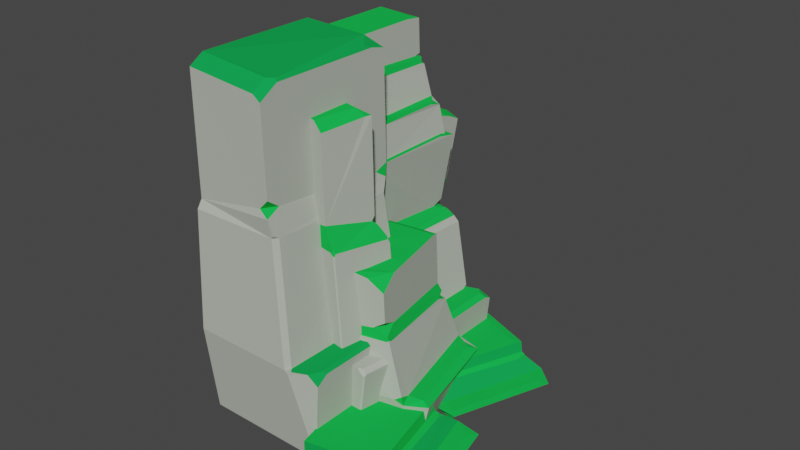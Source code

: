 # Source: cliff_ver2_1.blend  (saved by Blender 3.2.14; exported with 4.5.12 LTS)
import bpy
from mathutils import Matrix  # noqa: F401  (used for matrix-valued properties, if any)

bpy.ops.wm.read_factory_settings(use_empty=True)
scene = bpy.context.scene
scene.name = 'Scene'

# ---- collections
col_collection = bpy.data.collections.new('Collection'); scene.collection.children.link(col_collection)

# ---- materials (node trees are filled in below, after node groups)
mat_stein = bpy.data.materials.new('Stein')
mat_stein.alpha_threshold = 0.0
mat_stein.use_transparent_shadow = False
mat_stein.diffuse_color = (0.4583, 0.4919, 0.4261, 1.0)
mat_stein.line_color = (0.0, 0.0, 0.0, 1.0)
mat_material = bpy.data.materials.new('Material')
mat_material.use_transparent_shadow = False
mat_material.diffuse_color = (0.007838, 0.3672, 0.07282, 1.0)
mat_gras_001 = bpy.data.materials.new('Gras.001')
mat_gras_001.use_transparent_shadow = False
mat_gras_001.diffuse_color = (0.01065, 0.5071, 0.07149, 1.0)
mat_gras = bpy.data.materials.new('Gras')
mat_gras.use_transparent_shadow = False
mat_gras.diffuse_color = (0.0, 0.214, 0.03409, 1.0)

# ---- material node trees

# ---- world
world_world = bpy.data.worlds.new('World'); scene.world = world_world
world_world.use_nodes = True; world_world.node_tree.nodes.clear()
_N = world_world.node_tree.nodes; _L = world_world.node_tree.links
n0 = _N.new('ShaderNodeOutputWorld'); n0.name = 'World Output'; n0.location = (300, 300)
n1 = _N.new('ShaderNodeBackground'); n1.name = 'Background'; n1.location = (10, 300)
n1.inputs[0].default_value = (0.05088, 0.05088, 0.05088, 1.0)
_L.new(n1.outputs[0], n0.inputs[0])
n0.is_active_output = True
world_world.color = (0.05088, 0.05088, 0.05088)
world_world.use_sun_shadow = False
world_world.sun_shadow_jitter_overblur = 0.0

# ---- meshes
me_cube_005 = bpy.data.meshes.new('Cube.005')
me_cube_005.from_pydata([(1.328, 1.215, 0.9366), (1.42, 1.0, -1.007), (1.42, -1.0, -1.007), (-1.057, 1.085, 1.029), (-1.0, 1.0, -1.0), (-1.0, -1.151, 1.0), (-1.0, -1.0, -1.0), (-1.0, -1.07, 3.615), (-0.979, 1.026, 3.241), (-1.0, -1.0, 3.792), (0.8602, 1.003, 3.813), (-1.0, 1.0, 3.792), (-1.0, -1.0, 6.629), (0.8115, 1.0, 6.33), (-1.0, 0.8597, 6.629), (-1.0, 1.0, 6.488), (1.958, -1.0, 0.795), (1.949, 1.048, 0.7895), (1.58, 1.059, 0.9389), (0.01463, -1.0, 6.54), (0.8115, 1.0, 6.33), (0.5927, 0.8597, 6.49), (0.8105, -0.5992, 6.38), (0.8105, 0.8728, 6.38), (1.958, -1.0, 0.795), (1.772, -0.9413, 0.998), (1.74, 0.9243, 0.9637), (1.949, 1.048, 0.7895), (0.5444, -0.9974, 4.067), (0.9162, -1.007, 3.815), (0.8542, -0.687, 4.074), (0.8472, -0.9973, 4.435), (1.016, 0.8172, 3.273), (1.049, 1.043, 3.032), (0.8095, 1.026, 3.241), (0.9639, 1.018, 3.444), (1.397, -1.135, 0.7871), (1.388, -0.9323, 0.9941), (1.359, -1.14, 1.21), (1.181, -1.151, 1.0), (0.982, -1.02, 3.48), (0.9713, -0.9398, 3.544), (0.9539, -1.013, 3.631), (0.8924, -1.018, 3.558), (0.8206, -0.9992, 5.842), (0.8105, -0.5994, 6.38), (0.4184, -0.9999, 6.399), (1.784, -1.0, -0.6815), (1.425, -1.0, -1.007), (1.695, -0.6821, -1.002), (1.42, 1.0, -1.007), (1.516, 1.009, -0.6815), (1.475, 0.6651, -1.006), (-0.1331, 4.146, -1.086), (-0.8528, 1.796, 12.42), (-0.7753, 1.957, -1.086), (-2.845, 4.419, 12.42), (-2.796, 4.584, -1.039), (-3.487, 2.23, 12.42), (-3.439, 2.395, -1.039), (0.3161, 4.072, -1.039), (-0.326, 1.883, -1.039), (-3.461, 2.318, 30.02), (-2.795, 4.553, 28.75), (-1.621, 2.095, 33.64), (-3.439, 2.395, 31.21), (-2.871, 4.417, 31.11), (-3.439, 2.395, 50.3), (-0.8029, 4.257, 48.3), (-2.841, 4.431, 50.3), (-2.796, 4.584, 49.36), (-0.1835, 1.86, 11.04), (-0.4027, 1.836, 12.42), (0.4534, 4.05, 10.59), (0.1623, 4.014, 12.42), (-1.679, 2.106, 49.37), (-1.444, 2.067, 47.83), (-1.38, 2.299, 49.24), (-0.9207, 3.866, 49.24), (-0.803, 4.257, 48.3), (-1.089, 4.143, 49.37), (-0.1578, 1.929, 11.47), (-0.3157, 1.907, 12.42), (0.2661, 3.891, 12.42), (0.4216, 3.904, 11.47), (-1.28, 1.904, 28.53), (-1.508, 1.949, 29.75), (-0.5628, 4.176, 27.56), (-0.7914, 4.224, 28.75), (-0.9014, 4.14, 30.59), (-1.244, 4.149, 31.42), (-1.029, 4.126, 32.67), (-1.101, 3.922, 31.67), (-0.1675, 3.986, 11.88), (-0.2583, 3.994, 12.42), (-0.1829, 3.986, 12.96), (-0.1967, 3.89, 12.42), (-0.07578, 3.989, 12.42), (-1.357, 1.942, 30.04), (-1.449, 1.993, 31.46), (-1.467, 1.953, 30.12), (-0.842, 4.15, 30.23), (-0.6829, 4.169, 28.94), (-0.7806, 4.21, 28.96), (-0.3467, 1.342, 16.8), (-0.4345, 1.104, -1.172), (-0.8734, 0.2744, -1.172), (-3.003, 1.793, 16.8), (-2.97, 1.856, -1.11), (-3.442, 0.9634, 16.8), (-3.409, 1.026, -1.11), (-0.006846, 0.9775, -1.11), (-3.424, 0.997, 40.21), (-3.003, 1.793, 38.37), (-1.467, 0.4518, 44.74), (-3.409, 1.026, 41.79), (-2.97, 1.856, 41.79), (-3.409, 1.026, 67.19), (-0.9912, 1.398, 64.51), (-3.0, 1.798, 67.19), (-2.97, 1.856, 65.92), (-0.5143, 0.143, 16.8), (0.1238, 0.9387, 14.36), (-0.147, 0.9838, 16.8), (-1.734, 0.5296, 65.94), (-1.51, 0.4632, 63.89), (-1.072, 1.293, 64.51), (-1.332, 1.303, 65.94), (-0.2802, 0.1472, 15.86), (-0.3882, 0.1645, 16.8), (-0.007305, 0.8846, 16.8), (0.09951, 0.865, 15.86), (-1.51, 0.4632, 63.89), (-1.734, 0.5296, 65.94), (-1.332, 1.303, 65.94), (-1.072, 1.293, 64.51), (-0.9697, 1.331, 42.14), (-0.8582, 1.393, 41.15), (-1.08, 1.417, 41.97), (-0.9421, 1.385, 43.16), (-1.269, 0.3436, 39.9), (-1.148, 0.353, 39.83), (-1.214, 0.3342, 40.62), (-0.6525, 1.416, 39.05), (-0.6141, 1.383, 38.5), (-0.5839, 1.419, 37.6), (-0.6949, 1.438, 38.44), (-0.9264, 0.2346, 16.8), (-0.9714, 0.2309, 16.8), (-0.9331, 0.2208, 16.48), (-0.8963, 0.213, 16.8), (-1.2, 0.3223, 39.35), (-1.155, 0.3257, 39.32), (-0.5602, 0.2065, -1.128), (-0.6303, 0.2023, -1.137), (-0.3591, 0.1159, 15.4), (-0.2947, 0.1278, 15.42), (-1.416, 4.247, 56.49), (-1.425, 4.18, 49.67), (-1.998, 2.278, 56.25), (-1.944, 2.41, 49.67), (-2.799, 4.474, 56.49), (-2.8, 4.406, 49.69), (-3.359, 2.502, 56.25), (-3.32, 2.636, 49.69), (-0.9251, 4.101, 48.11), (-1.444, 2.331, 48.11), (-3.338, 2.574, 64.83), (-2.8, 4.463, 64.16), (-2.265, 2.465, 66.49), (-3.32, 2.636, 65.41), (-2.8, 4.406, 65.41), (-3.32, 2.636, 74.71), (-2.837, 4.282, 74.71), (-1.638, 2.359, 55.58), (-1.576, 2.54, 56.25), (-1.756, 2.331, 56.25), (-1.122, 4.13, 55.36), (-1.279, 4.088, 56.25), (-1.181, 3.887, 56.25), (-2.411, 2.486, 74.25), (-2.289, 2.467, 73.5), (-2.237, 2.653, 74.19), (-1.865, 3.921, 74.19), (-1.771, 4.237, 73.73), (-1.932, 4.133, 74.25), (-1.64, 4.274, 63.43), (-1.792, 4.298, 64.16), (-1.706, 4.254, 64.86), (-1.716, 4.249, 65.04), (-1.821, 4.248, 65.47), (-1.744, 4.235, 65.93), (-1.778, 4.114, 65.55), (-2.22, 2.345, 64.25), (-2.24, 2.376, 65.11), (-2.307, 2.364, 64.69), (-1.712, 4.184, 64.6), (-1.673, 4.194, 63.74), (-1.763, 4.236, 71.53), (-1.771, 4.237, 73.73), (-2.837, 4.282, 74.71), (-2.8, 4.406, 72.05), (2.17, 3.605, -0.933), (2.089, 3.386, -2.877), (0.623, 1.715, -2.877), (0.08106, 4.475, -0.8409), (0.0663, 4.381, -2.87), (-1.511, 2.583, -0.8696), (-1.4, 2.709, -2.87), (-1.451, 2.651, 1.746), (0.103, 4.394, 1.371), (-1.4, 2.709, 1.922), (1.624, 3.62, 1.943), (0.0663, 4.381, 1.922), (-1.4, 2.709, 4.759), (1.581, 3.637, 4.46), (-0.03656, 4.264, 4.759), (0.0663, 4.381, 4.618), (1.072, 1.494, -1.075), (2.567, 3.21, -1.08), (2.266, 3.37, -0.9307), (-0.5519, 2.292, 4.671), (1.581, 3.637, 4.461), (1.295, 3.609, 4.62), (0.4071, 2.3, 4.511), (1.486, 3.531, 4.511), (1.072, 1.494, -1.075), (0.9601, 1.619, -0.8716), (2.301, 3.192, -0.9059), (2.567, 3.21, -1.08), (-0.1072, 2.077, 2.197), (0.1963, 1.916, 1.945), (0.3793, 2.209, 2.204), (0.146, 1.952, 2.566), (1.617, 3.4, 1.403), (1.811, 3.575, 1.162), (1.598, 3.659, 1.371), (1.721, 3.589, 1.574), (0.5042, 1.611, -1.082), (0.6455, 1.785, -0.8755), (0.4691, 1.623, -0.6594), (0.3118, 1.687, -0.8696), (0.242, 1.878, 1.61), (0.2918, 1.95, 1.674), (0.2233, 1.895, 1.761), (0.1685, 1.917, 1.688), (0.1224, 1.962, 3.973), (0.407, 2.3, 4.511), (-0.2144, 2.127, 4.529), (0.9274, 1.565, -2.551), (0.6267, 1.713, -2.876), (1.086, 1.868, -2.872), (2.089, 3.386, -2.877), (2.176, 3.354, -2.551), (1.889, 3.084, -2.876), (-0.7196, 1.984, 19.5), (-0.6716, 2.194, -1.151), (-1.476, -0.5503, -1.151), (-3.396, 2.424, 19.5), (-3.335, 2.632, -1.079), (-4.2, -0.3196, 19.5), (-4.14, -0.1123, -1.079), (-0.2223, 2.12, -1.079), (-1.027, -0.6241, -1.079), (-4.168, -0.2083, 46.41), (-1.195, 2.062, 44.3), (-3.396, 2.424, 44.3), (-4.14, -0.1123, 48.23), (-3.335, 2.632, 48.23), (-1.341, 2.304, 74.35), (-3.391, 2.439, 77.42), (-3.335, 2.632, 75.97), (-0.8889, -0.6469, 16.84), (-1.108, -0.6855, 19.5), (-0.08509, 2.097, 16.7), (-0.3822, 2.04, 19.5), (-2.143, -0.4401, 72.53), (-1.341, 2.304, 74.35), (-1.723, 2.166, 76.94), (-2.338, -0.4046, 51.23), (-2.076, -0.4993, 49.9), (-2.029, -0.2069, 51.35), (-2.103, -0.4431, 53.42), (-1.29, 2.3, 49.97), (-1.369, 2.02, 48.77), (-1.257, 2.222, 47.09), (-1.449, 2.326, 48.43), (-0.8133, -0.4429, 18.79), (-0.8983, -0.4792, 19.5), (-0.2285, 1.804, 19.5), (-0.1508, 1.816, 18.79), (-1.535, -0.6522, 19.5), (-1.648, -0.7394, 19.5), (-1.563, -0.7454, 18.75), (-1.481, -0.7402, 19.5), (-2.035, -0.465, 45.87), (-1.922, -0.3747, 45.79), (-1.974, -0.4794, 46.58), (-4.14, -0.1123, 75.33), (-4.058, 0.1655, 77.42), (-2.266, -0.1291, 75.96), (-2.335, -0.4087, 73.86), (-2.042, -0.07668, 75.2), (-2.099, -0.03814, 75.85), (-1.532, 1.88, 76.01), (-1.427, 2.018, 75.2), (-1.106, 4.113, 17.53), (-1.143, 4.017, 5.199), (-1.911, 1.399, 15.28), (-2.793, 4.39, 17.53), (-2.822, 4.294, 5.239), (-3.561, 1.772, 27.61), (-3.59, 1.676, 15.32), (-0.859, 3.971, 5.239), (-1.627, 1.353, 15.32), (-3.417, 2.263, 42.27), (-1.302, 4.517, 31.42), (-2.689, 4.745, 31.42), (-3.383, 2.381, 42.94), (-2.615, 4.999, 32.85), (-1.248, 5.166, 47.48), (-2.546, 5.233, 49.91), (-2.499, 5.396, 48.39), (-1.465, 1.595, 25.36), (-1.598, 1.586, 27.11), (-2.021, 2.522, 56.55), (-1.248, 5.166, 47.48), (-1.496, 5.055, 49.64), (-2.234, 2.241, 44.6), (-2.079, 2.146, 44.04), (-2.016, 2.444, 43.8), (-2.076, 2.248, 45.83), (-1.317, 4.816, 33.81), (-1.399, 4.532, 34.17), (-1.315, 4.704, 32.46), (-1.425, 4.811, 32.95), (-1.389, 1.818, 25.69), (-1.444, 1.79, 26.27), (-0.8052, 3.969, 17.87), (-0.757, 3.973, 17.39), (-1.871, 1.595, 27.24), (-1.952, 1.508, 27.61), (-1.901, 1.495, 27.16), (-1.844, 1.515, 27.52), (-2.066, 2.123, 41.64), (-1.985, 2.212, 41.21), (-2.025, 2.123, 42.05), (-3.269, 2.769, 58.12), (-3.183, 3.064, 58.27), (-2.059, 2.857, 57.45), (-2.137, 2.561, 57.29), (-1.912, 2.907, 56.71), (-1.943, 2.949, 56.97), (-1.403, 4.782, 50.01), (-1.326, 4.905, 49.01), (0.3065, 2.866, 8.055), (0.3991, 2.651, -1.161), (0.3991, 0.6511, -1.161), (-2.078, 2.736, 8.492), (-2.021, 2.651, -1.128), (-2.021, 0.5, 8.356), (-2.021, 0.6511, -1.128), (-2.021, 0.5811, 20.76), (-2.0, 2.677, 18.98), (-2.021, 0.6511, 21.59), (-0.1609, 2.655, 21.7), (-2.021, 2.651, 21.59), (-2.021, 0.6511, 35.05), (-0.2096, 2.651, 33.63), (-2.021, 2.511, 35.05), (-2.021, 2.651, 34.38), (0.9369, 0.6511, 7.384), (0.9277, 2.7, 7.358), (0.5589, 2.71, 8.067), (-1.006, 0.6511, 34.63), (-0.2096, 2.651, 33.63), (-0.4285, 2.511, 34.39), (-0.2106, 1.052, 33.87), (-0.2106, 2.524, 33.87), (0.9369, 0.6511, 7.384), (0.7509, 0.7098, 8.347), (0.7185, 2.575, 8.184), (0.9277, 2.7, 7.358), (-0.4767, 0.6537, 22.9), (-0.105, 0.6439, 21.7), (-0.1669, 0.9641, 22.93), (-0.1739, 0.6538, 24.65), (-0.005387, 2.468, 19.13), (0.0277, 2.694, 17.99), (-0.2116, 2.677, 18.98), (-0.05725, 2.669, 19.95), (0.3756, 0.516, 7.347), (0.3667, 0.7188, 8.328), (0.3379, 0.5111, 9.353), (0.1594, 0.5, 8.356), (-0.03916, 0.6311, 20.11), (-0.04984, 0.7113, 20.42), (-0.06726, 0.6377, 20.83), (-0.1288, 0.633, 20.49), (-0.2005, 0.6519, 31.32), (-0.2106, 1.052, 33.87), (-0.6028, 0.6512, 33.96), (0.7633, 0.6511, 0.3829), (0.4035, 0.6511, -1.16), (0.6737, 0.969, -1.138), (0.3991, 2.651, -1.161), (0.4949, 2.66, 0.3827), (0.4538, 2.316, -1.156)], [], [(3, 5, 7, 8), (5, 39, 38, 40, 43, 7), (6, 5, 3, 4), (4, 1, 2, 6), (4, 3, 0, 1), (17, 18, 26, 27), (36, 2, 48, 47, 16), (2, 36, 39, 5, 6), (8, 7, 9, 11), (35, 34, 8, 11, 10), (0, 37, 25, 26, 18), (11, 9, 12, 14, 15), (0, 3, 8, 34, 33), (10, 11, 15, 13), (23, 20, 21), (14, 21, 20, 13, 15), (16, 24, 25), (52, 51, 17, 27, 24, 16, 47, 49), (42, 41, 32, 35, 10, 30, 29), (31, 30, 10, 13, 20, 23, 22, 45, 44), (23, 21, 14, 12, 19, 22), (26, 25, 24, 27), (1, 0, 18, 17, 51, 50), (28, 29, 30, 31), (19, 46, 45, 22), (32, 33, 34, 35), (38, 37, 0, 33, 32, 41, 40), (36, 37, 38, 39), (36, 16, 25, 37), (40, 41, 42, 43), (7, 43, 42, 29, 28, 9), (44, 45, 46), (9, 28, 31, 44, 46, 19, 12), (47, 48, 49), (50, 51, 52), (2, 1, 50, 52, 49, 48), (56, 58, 62, 63), (55, 54, 58, 59), (59, 58, 56, 57), (57, 53, 55, 59), (97, 96, 54, 72, 82, 83, 74), (73, 74, 83, 84), (55, 53, 60, 61), (54, 55, 61, 71, 72), (63, 62, 65, 66), (62, 86, 100, 99, 64, 65), (91, 90, 66, 70, 68), (66, 65, 67, 69, 70), (58, 54, 85, 86, 62), (57, 56, 94, 93, 53), (69, 80, 79, 68, 70), (95, 94, 56, 63, 88, 87), (54, 96, 95, 87, 85), (71, 81, 82, 72), (75, 76, 77), (65, 64, 76, 75, 67), (78, 79, 80), (78, 80, 69, 67, 75, 77), (83, 82, 81, 84), (60, 73, 84, 81, 71, 61), (99, 101, 89, 92, 64), (101, 103, 88, 63, 66, 90, 89), (85, 98, 100, 86), (103, 102, 87, 88), (89, 90, 91, 92), (64, 92, 91, 68, 79, 78, 77, 76), (93, 94, 95, 96, 97), (53, 93, 97, 74, 73, 60), (98, 99, 100), (101, 102, 103), (101, 99, 98, 102), (102, 98, 85, 87), (107, 109, 112, 113), (147, 104, 145, 144, 141, 152), (110, 109, 107, 108), (108, 105, 106, 110), (108, 107, 104, 105), (122, 123, 130, 131), (150, 149, 106, 154, 155, 121), (106, 149, 148, 109, 110), (113, 112, 115, 116), (142, 141, 144, 143, 137, 136, 114), (104, 147, 150, 121, 129, 130, 123), (116, 115, 117, 119, 120), (140, 151, 152, 141, 142), (139, 138, 116, 120, 118), (104, 107, 113, 146, 145), (134, 135, 126, 127), (119, 127, 126, 118, 120), (109, 148, 151, 140, 112), (105, 104, 123, 122, 111), (115, 114, 125, 124, 117), (124, 125, 132, 133), (130, 129, 128, 131), (106, 105, 111, 153, 154), (132, 135, 134, 133), (134, 127, 119, 117, 124, 133), (136, 137, 138, 139), (114, 136, 139, 118, 126, 135, 132, 125), (112, 140, 142, 114, 115), (143, 144, 145, 146), (143, 146, 113, 116, 138, 137), (147, 148, 149, 150), (147, 152, 151, 148), (155, 156, 128, 129, 121), (155, 154, 153, 156), (111, 122, 131, 128, 156, 153), (161, 163, 167, 168), (160, 159, 163, 164), (164, 163, 161, 162), (162, 158, 160, 164), (162, 161, 157, 158), (157, 159, 176, 175, 179, 178), (160, 158, 165, 166), (159, 160, 166, 174, 176), (168, 167, 170, 171), (159, 157, 186, 197, 193), (194, 196, 188, 189, 192, 169), (157, 161, 168, 187, 186), (196, 197, 186, 187, 188), (171, 170, 172, 173, 200, 201), (188, 187, 168, 171, 190, 189), (169, 192, 191, 198, 199, 184, 183, 182, 181), (174, 175, 176), (158, 157, 178, 177, 165), (177, 178, 179), (165, 177, 179, 175, 174, 166), (180, 181, 182), (170, 169, 181, 180, 172), (183, 184, 185), (183, 185, 173, 172, 180, 182), (173, 185, 184, 199, 200), (189, 190, 191, 192), (163, 159, 193, 195, 167), (193, 194, 195), (193, 197, 196, 194), (167, 195, 194, 169, 170), (198, 201, 200, 199), (191, 190, 171, 201, 198), (205, 207, 209, 210), (207, 241, 240, 242, 245, 209), (208, 207, 205, 206), (206, 203, 204, 208), (206, 205, 202, 203), (219, 220, 228, 229), (238, 204, 250, 249, 218), (204, 238, 241, 207, 208), (210, 209, 211, 213), (237, 236, 210, 213, 212), (202, 239, 227, 228, 220), (213, 211, 214, 216, 217), (202, 205, 210, 236, 235), (212, 213, 217, 215), (225, 222, 223), (216, 223, 222, 215, 217), (218, 226, 227), (254, 253, 219, 229, 226, 218, 249, 251), (244, 243, 234, 237, 212, 232, 231), (233, 232, 212, 215, 222, 225, 224, 247, 246), (225, 223, 216, 214, 221, 224), (228, 227, 226, 229), (203, 202, 220, 219, 253, 252), (230, 231, 232, 233), (221, 248, 247, 224), (234, 235, 236, 237), (240, 239, 202, 235, 234, 243, 242), (238, 239, 240, 241), (238, 218, 227, 239), (242, 243, 244, 245), (209, 245, 244, 231, 230, 211), (246, 247, 248), (211, 230, 233, 246, 248, 221, 214), (249, 250, 251), (252, 253, 254), (204, 203, 252, 254, 251, 250), (258, 260, 264, 266), (291, 255, 265, 296), (261, 260, 258, 259), (259, 256, 257, 261), (259, 258, 255, 256), (274, 275, 289, 290), (257, 256, 262, 263), (257, 293, 292, 260, 261), (266, 264, 267, 268), (260, 292, 295, 264), (255, 258, 266, 265), (255, 291, 294, 273, 288, 289, 275), (304, 305, 277, 278), (304, 278, 270, 299, 300, 303), (265, 266, 268, 286, 285), (270, 278, 277, 269, 271), (264, 295, 297, 280, 279, 267), (256, 255, 275, 274, 262), (272, 287, 288, 273), (297, 296, 265, 285, 284, 281, 280), (282, 281, 284, 283, 269, 277, 305, 302, 276), (279, 280, 281, 282), (268, 267, 298, 299, 270, 271), (283, 284, 285, 286), (283, 286, 268, 271, 269), (289, 288, 287, 290), (262, 274, 290, 287, 272, 263), (291, 292, 293, 294), (295, 296, 297), (295, 292, 291, 296), (294, 293, 257, 263, 272, 273), (300, 299, 298, 301), (267, 279, 282, 276, 301, 298), (302, 305, 304, 303), (300, 301, 276, 302, 303), (309, 311, 315, 317), (340, 306, 316, 345), (312, 311, 309, 310), (310, 307, 308, 312), (310, 309, 306, 307), (308, 307, 313, 314), (308, 342, 341, 311, 312), (317, 315, 318, 319), (311, 341, 344, 315), (306, 309, 317, 316), (353, 354, 326, 327), (353, 327, 321, 348, 349, 352), (316, 317, 319, 335, 334), (321, 327, 326, 320, 322), (315, 344, 346, 329, 328, 318), (323, 336, 337, 324), (346, 345, 316, 334, 333, 330, 329), (331, 330, 333, 332, 320, 326, 354, 351, 325), (328, 329, 330, 331), (319, 318, 347, 348, 321, 322), (332, 333, 334, 335), (332, 335, 319, 322, 320), (338, 337, 336, 339), (340, 341, 342, 343), (344, 345, 346), (344, 341, 340, 345), (343, 342, 308, 314, 323, 324), (349, 348, 347, 350), (318, 328, 331, 325, 350, 347), (351, 354, 353, 352), (349, 350, 325, 351, 352), (358, 360, 362, 363), (360, 394, 393, 395, 398, 362), (361, 360, 358, 359), (359, 356, 357, 361), (359, 358, 355, 356), (372, 373, 381, 382), (391, 357, 403, 402, 371), (357, 391, 394, 360, 361), (363, 362, 364, 366), (390, 389, 363, 366, 365), (355, 392, 380, 381, 373), (366, 364, 367, 369, 370), (355, 358, 363, 389, 388), (365, 366, 370, 368), (378, 375, 376), (369, 376, 375, 368, 370), (371, 379, 380), (407, 406, 372, 382, 379, 371, 402, 404), (397, 396, 387, 390, 365, 385, 384), (386, 385, 365, 368, 375, 378, 377, 400, 399), (378, 376, 369, 367, 374, 377), (381, 380, 379, 382), (356, 355, 373, 372, 406, 405), (383, 384, 385, 386), (374, 401, 400, 377), (387, 388, 389, 390), (393, 392, 355, 388, 387, 396, 395), (391, 392, 393, 394), (391, 371, 380, 392), (395, 396, 397, 398), (362, 398, 397, 384, 383, 364), (399, 400, 401), (364, 383, 386, 399, 401, 374, 367), (402, 403, 404), (405, 406, 407), (357, 356, 405, 407, 404, 403)])
me_cube_005.polygons.foreach_set('material_index', [0, 1, 0, 0, 2, 2, 2, 2, 0, 0, 2, 0, 1, 0, 0, 0, 0, 2, 2, 2, 2, 2, 2, 2, 2, 2, 1, 2, 2, 0, 1, 2, 1, 2, 2, 2, 0, 0, 0, 0, 2, 2, 0, 0, 0, 0, 0, 0, 0, 0, 2, 0, 0, 0, 0, 0, 2, 2, 2, 0, 2, 2, 0, 0, 2, 0, 2, 0, 0, 2, 2, 0, 0, 0, 0, 0, 0, 0, 0, 0, 0, 2, 0, 0, 2, 0, 0, 0, 2, 0, 0, 0, 0, 0, 0, 2, 2, 2, 0, 2, 0, 2, 0, 0, 0, 0, 0, 0, 0, 0, 0, 0, 2, 0, 0, 0, 0, 2, 0, 2, 0, 2, 0, 2, 0, 2, 0, 2, 0, 2, 2, 2, 2, 0, 0, 2, 0, 2, 0, 0, 0, 0, 0, 2, 2, 2, 0, 0, 2, 2, 0, 1, 1, 2, 2, 0, 2, 2, 1, 2, 2, 2, 0, 0, 2, 1, 2, 2, 0, 0, 0, 0, 2, 0, 0, 0, 0, 0, 0, 0, 0, 0, 0, 0, 0, 0, 1, 1, 1, 0, 1, 0, 0, 1, 0, 0, 2, 0, 2, 0, 1, 0, 0, 0, 0, 0, 1, 0, 1, 1, 0, 0, 0, 0, 0, 0, 0, 0, 0, 0, 2, 2, 0, 2, 0, 0, 2, 0, 0, 0, 2, 0, 0, 0, 0, 0, 0, 0, 0, 2, 0, 0, 0, 0, 0, 0, 2, 0, 0, 0, 0, 2, 0, 0, 0, 2, 2, 0, 0, 2, 0, 2, 2, 0, 2, 2, 2, 0, 2, 2, 0, 2, 2, 0, 0, 0, 0])
_uv = me_cube_005.uv_layers.new(name='UVMap')
_uv.uv.foreach_set('vector', [0.625, 0.25, 0.625, 0.0, 0.625, 0.0, 0.625, 0.25, 0.625, 1.0, 0.625, 0.7758, 0.625, 0.7526, 0.6253, 0.739, 0.6253, 0.7488, 0.625, 1.0, 0.375, 0.0, 0.625, 0.0, 0.625, 0.25, 0.375, 0.25, 0.125, 0.5, 0.375, 0.5, 0.375, 0.75, 0.125, 0.75, 0.375, 0.25, 0.625, 0.25, 0.625, 0.5, 0.375, 0.5, 0.5959, 0.5049, 0.625, 0.5069, 0.625, 0.5179, 0.5959, 0.5049, 0.5985, 0.7535, 0.375, 0.75, 0.375, 0.75, 0.415, 0.75, 0.5994, 0.75, 0.375, 0.75, 0.5985, 0.7535, 0.625, 0.7758, 0.625, 1.0, 0.375, 1.0, 0.625, 0.25, 0.625, 0.0, 0.625, 0.0, 0.625, 0.25, 0.625, 0.5, 0.625, 0.4736, 0.625, 0.25, 0.625, 0.25, 0.625, 0.5, 0.625, 0.5, 0.625, 0.7304, 0.625, 0.7383, 0.625, 0.5179, 0.625, 0.5069, 0.625, 0.25, 0.625, 0.0, 0.625, 0.0, 0.625, 0.2325, 0.625, 0.25, 0.625, 0.5, 0.625, 0.25, 0.625, 0.25, 0.625, 0.4736, 0.625, 0.5, 0.625, 0.5, 0.625, 0.25, 0.625, 0.25, 0.6373, 0.4881, 0.6375, 0.5054, 0.6373, 0.4881, 0.6364, 0.4591, 0.625, 0.25, 0.6364, 0.4591, 0.6373, 0.4881, 0.6373, 0.4881, 0.625, 0.25, 0.5994, 0.75, 0.5994, 0.75, 0.6189, 0.7413, 0.375, 0.5419, 0.415, 0.5009, 0.5959, 0.5049, 0.5959, 0.5049, 0.5994, 0.75, 0.5994, 0.75, 0.415, 0.75, 0.375, 0.7103, 0.6255, 0.7403, 0.6253, 0.7297, 0.625, 0.5244, 0.625, 0.5, 0.625, 0.5, 0.6262, 0.7124, 0.6258, 0.7444, 0.628, 0.7529, 0.6262, 0.7124, 0.625, 0.5, 0.6373, 0.4881, 0.6373, 0.4881, 0.6375, 0.5054, 0.6375, 0.7072, 0.6375, 0.7072, 0.6349, 0.7596, 0.6375, 0.5054, 0.6663, 0.508, 0.875, 0.5175, 0.875, 0.75, 0.742, 0.757, 0.6375, 0.7072, 0.625, 0.5179, 0.625, 0.7383, 0.5994, 0.75, 0.5959, 0.5049, 0.375, 0.5, 0.625, 0.5, 0.625, 0.5069, 0.5959, 0.5049, 0.415, 0.5009, 0.375, 0.5, 0.6262, 0.7928, 0.6258, 0.7444, 0.6262, 0.7124, 0.628, 0.7529, 0.742, 0.757, 0.6889, 0.7593, 0.6375, 0.7072, 0.6375, 0.7072, 0.625, 0.5244, 0.625, 0.5, 0.625, 0.4736, 0.625, 0.5, 0.625, 0.7526, 0.625, 0.7304, 0.625, 0.5, 0.625, 0.5, 0.625, 0.5244, 0.6253, 0.7297, 0.6253, 0.739, 0.5985, 0.7535, 0.6231, 0.7537, 0.625, 0.7526, 0.625, 0.7758, 0.5985, 0.7535, 0.5994, 0.75, 0.6224, 0.7462, 0.625, 0.7304, 0.6253, 0.739, 0.6253, 0.7297, 0.6255, 0.7403, 0.6253, 0.7488, 0.625, 1.0, 0.6253, 0.7488, 0.6255, 0.7403, 0.6258, 0.7444, 0.6262, 0.7928, 0.625, 1.0, 0.6349, 0.7596, 0.6375, 0.7072, 0.6889, 0.7593, 0.625, 1.0, 0.6262, 0.7928, 0.628, 0.7529, 0.6349, 0.7596, 0.6346, 0.8136, 0.6323, 0.8668, 0.625, 1.0, 0.415, 0.75, 0.375, 0.75, 0.375, 0.7103, 0.375, 0.5, 0.415, 0.5009, 0.375, 0.5419, 0.375, 0.75, 0.375, 0.5, 0.375, 0.5, 0.375, 0.5419, 0.375, 0.7103, 0.375, 0.75, 0.625, 0.25, 0.625, 0.0, 0.625, 0.0, 0.625, 0.25, 0.375, 0.75, 0.625, 0.7539, 0.625, 1.0, 0.375, 1.0, 0.375, 0.0, 0.625, 0.0, 0.625, 0.25, 0.375, 0.25, 0.125, 0.5, 0.375, 0.5, 0.375, 0.75, 0.125, 0.75, 0.625, 0.5, 0.625, 0.5103, 0.625, 0.7539, 0.625, 0.7513, 0.625, 0.7435, 0.625, 0.5157, 0.625, 0.5, 0.591, 0.5, 0.625, 0.5, 0.625, 0.5157, 0.6074, 0.5164, 0.375, 0.75, 0.375, 0.5, 0.375, 0.5, 0.375, 0.75, 0.625, 0.7539, 0.375, 0.75, 0.375, 0.75, 0.5994, 0.75, 0.625, 0.7513, 0.625, 0.25, 0.625, 0.0, 0.625, 0.0, 0.625, 0.25, 0.625, 1.0, 0.6253, 0.7731, 0.6254, 0.765, 0.6258, 0.7508, 0.6264, 0.7514, 0.625, 1.0, 0.6259, 0.4991, 0.625, 0.4728, 0.625, 0.25, 0.625, 0.25, 0.6373, 0.4881, 0.625, 0.25, 0.625, 0.0, 0.625, 0.0, 0.625, 0.2325, 0.625, 0.25, 0.625, 1.0, 0.625, 0.7539, 0.6253, 0.7506, 0.6253, 0.7731, 0.625, 1.0, 0.375, 0.25, 0.625, 0.25, 0.625, 0.4916, 0.6149, 0.5, 0.375, 0.5, 0.625, 0.25, 0.6364, 0.4591, 0.6373, 0.4881, 0.6373, 0.4881, 0.625, 0.25, 0.625, 0.5, 0.625, 0.4916, 0.625, 0.25, 0.625, 0.25, 0.625, 0.4775, 0.625, 0.5, 0.625, 0.7539, 0.625, 0.5103, 0.625, 0.5, 0.625, 0.5, 0.6253, 0.7506, 0.5994, 0.75, 0.6074, 0.742, 0.625, 0.7435, 0.625, 0.7513, 0.6655, 0.7611, 0.6369, 0.7616, 0.638, 0.7336, 0.625, 1.0, 0.6264, 0.7514, 0.6369, 0.7616, 0.6365, 0.7901, 0.625, 1.0, 0.638, 0.5366, 0.6373, 0.4881, 0.6364, 0.4591, 0.638, 0.5366, 0.6663, 0.508, 0.875, 0.5175, 0.875, 0.75, 0.6655, 0.7611, 0.638, 0.7336, 0.625, 0.5157, 0.625, 0.7435, 0.6074, 0.742, 0.6074, 0.5164, 0.375, 0.5, 0.591, 0.5, 0.6074, 0.5164, 0.6074, 0.742, 0.5994, 0.75, 0.375, 0.75, 0.6258, 0.7508, 0.625, 0.5, 0.625, 0.5, 0.6251, 0.5242, 0.6264, 0.7514, 0.625, 0.5, 0.625, 0.4827, 0.625, 0.4775, 0.625, 0.25, 0.625, 0.25, 0.625, 0.4728, 0.625, 0.5, 0.6253, 0.7506, 0.6253, 0.7484, 0.6253, 0.7639, 0.6253, 0.7731, 0.625, 0.4827, 0.625, 0.5009, 0.6249, 0.5026, 0.625, 0.4775, 0.625, 0.5, 0.625, 0.4728, 0.6259, 0.4991, 0.6251, 0.5242, 0.6264, 0.7514, 0.6251, 0.5242, 0.6259, 0.4991, 0.6373, 0.4881, 0.6373, 0.4881, 0.638, 0.5366, 0.638, 0.7336, 0.6369, 0.7616, 0.6149, 0.5, 0.625, 0.4916, 0.625, 0.5, 0.625, 0.5103, 0.625, 0.5, 0.375, 0.5, 0.6149, 0.5, 0.625, 0.5, 0.625, 0.5, 0.591, 0.5, 0.375, 0.5, 0.6255, 0.7506, 0.6256, 0.7492, 0.6256, 0.7506, 0.625, 0.5, 0.6249, 0.5001, 0.625, 0.4827, 0.625, 0.5, 0.6258, 0.7508, 0.6255, 0.7506, 0.625, 0.5, 0.625, 0.5, 0.6255, 0.7506, 0.6253, 0.7506, 0.625, 0.5, 0.625, 0.25, 0.625, 0.0, 0.625, 0.0, 0.625, 0.25, 0.625, 0.7506, 0.625, 0.5, 0.625, 0.5, 0.625, 0.5089, 0.6253, 0.7413, 0.6253, 0.7471, 0.375, 0.0, 0.625, 0.0, 0.625, 0.25, 0.375, 0.25, 0.125, 0.5, 0.375, 0.5, 0.375, 0.75, 0.125, 0.75, 0.375, 0.25, 0.625, 0.25, 0.625, 0.5, 0.375, 0.5, 0.591, 0.5, 0.625, 0.5, 0.625, 0.5206, 0.612, 0.5211, 0.625, 0.7537, 0.6206, 0.7538, 0.375, 0.75, 0.375, 0.75, 0.6055, 0.7503, 0.625, 0.7513, 0.375, 0.75, 0.6206, 0.7538, 0.625, 0.7575, 0.625, 1.0, 0.375, 1.0, 0.625, 0.25, 0.625, 0.0, 0.625, 0.0, 0.625, 0.25, 0.6255, 0.7505, 0.6253, 0.7413, 0.625, 0.5089, 0.625, 0.5, 0.625, 0.5, 0.6251, 0.5144, 0.6264, 0.7514, 0.625, 0.5, 0.625, 0.7506, 0.625, 0.7537, 0.625, 0.7513, 0.625, 0.7385, 0.625, 0.5206, 0.625, 0.5, 0.625, 0.25, 0.625, 0.0, 0.625, 0.0, 0.625, 0.2325, 0.625, 0.25, 0.6253, 0.7614, 0.6253, 0.7545, 0.6253, 0.7471, 0.6253, 0.7413, 0.6255, 0.7505, 0.6256, 0.4994, 0.625, 0.4827, 0.625, 0.25, 0.625, 0.25, 0.6373, 0.4881, 0.625, 0.5, 0.625, 0.25, 0.625, 0.25, 0.625, 0.4895, 0.625, 0.5, 0.6364, 0.4591, 0.6373, 0.4881, 0.6373, 0.4881, 0.6364, 0.4591, 0.625, 0.25, 0.6364, 0.4591, 0.6373, 0.4881, 0.6373, 0.4881, 0.625, 0.25, 0.625, 1.0, 0.625, 0.7575, 0.6253, 0.7545, 0.6253, 0.7614, 0.625, 1.0, 0.375, 0.5, 0.625, 0.5, 0.625, 0.5, 0.591, 0.5, 0.375, 0.5, 0.625, 1.0, 0.6264, 0.7514, 0.6369, 0.7616, 0.6365, 0.7901, 0.625, 1.0, 0.6365, 0.7901, 0.6369, 0.7616, 0.6369, 0.7616, 0.6365, 0.7901, 0.625, 0.5206, 0.625, 0.7385, 0.612, 0.7373, 0.612, 0.5211, 0.375, 0.75, 0.375, 0.5, 0.375, 0.5, 0.375, 0.7435, 0.375, 0.75, 0.6369, 0.7616, 0.6373, 0.4881, 0.6663, 0.508, 0.6655, 0.7611, 0.6663, 0.508, 0.6663, 0.508, 0.875, 0.5175, 0.875, 0.75, 0.6655, 0.7611, 0.6655, 0.7611, 0.6251, 0.5144, 0.625, 0.5, 0.625, 0.4827, 0.6256, 0.4994, 0.6264, 0.7514, 0.6251, 0.5144, 0.6256, 0.4994, 0.6373, 0.4881, 0.6373, 0.4881, 0.6373, 0.4881, 0.6369, 0.7616, 0.6369, 0.7616, 0.625, 1.0, 0.6253, 0.7614, 0.6255, 0.7505, 0.6264, 0.7514, 0.625, 1.0, 0.625, 0.5, 0.625, 0.5089, 0.625, 0.5, 0.625, 0.4895, 0.625, 0.5, 0.625, 0.4895, 0.625, 0.25, 0.625, 0.25, 0.625, 0.4827, 0.625, 0.5, 0.625, 0.7506, 0.625, 0.7539, 0.6206, 0.7538, 0.625, 0.7537, 0.625, 0.7506, 0.6253, 0.7471, 0.6253, 0.7545, 0.625, 0.7575, 0.6055, 0.7503, 0.6059, 0.7435, 0.612, 0.7373, 0.625, 0.7385, 0.625, 0.7513, 0.6055, 0.7503, 0.375, 0.75, 0.375, 0.7435, 0.6059, 0.7435, 0.375, 0.5, 0.591, 0.5, 0.612, 0.5211, 0.612, 0.7373, 0.6059, 0.7435, 0.375, 0.7435, 0.625, 0.25, 0.625, 0.0, 0.625, 0.0, 0.625, 0.25, 0.375, 0.75, 0.625, 0.7539, 0.625, 1.0, 0.375, 1.0, 0.375, 0.0, 0.625, 0.0, 0.625, 0.25, 0.375, 0.25, 0.125, 0.5, 0.375, 0.5, 0.375, 0.75, 0.125, 0.75, 0.375, 0.25, 0.625, 0.25, 0.625, 0.5, 0.375, 0.5, 0.625, 0.5, 0.625, 0.7539, 0.625, 0.7513, 0.625, 0.7243, 0.625, 0.5341, 0.625, 0.5, 0.375, 0.75, 0.375, 0.5, 0.375, 0.5, 0.375, 0.75, 0.625, 0.7539, 0.375, 0.75, 0.375, 0.75, 0.5994, 0.75, 0.625, 0.7513, 0.625, 0.25, 0.625, 0.0, 0.625, 0.0, 0.625, 0.25, 0.625, 0.7539, 0.625, 0.5, 0.625, 0.5, 0.625, 0.5105, 0.6253, 0.7505, 0.6256, 0.7506, 0.625, 0.5102, 0.625, 0.5, 0.625, 0.5, 0.6251, 0.5173, 0.6264, 0.7514, 0.625, 0.5, 0.625, 0.25, 0.625, 0.25, 0.625, 0.4717, 0.625, 0.5, 0.625, 0.5102, 0.625, 0.5105, 0.625, 0.5, 0.625, 0.4717, 0.625, 0.5, 0.625, 0.25, 0.625, 0.0, 0.625, 0.0, 0.625, 0.2325, 0.625, 0.2325, 0.625, 0.25, 0.625, 0.5, 0.625, 0.4717, 0.625, 0.25, 0.625, 0.25, 0.625, 0.4813, 0.625, 0.5, 0.6264, 0.7514, 0.6251, 0.5173, 0.6257, 0.4993, 0.634, 0.4913, 0.6373, 0.4881, 0.6373, 0.4881, 0.638, 0.5366, 0.638, 0.7336, 0.6369, 0.7616, 0.5994, 0.75, 0.625, 0.7243, 0.625, 0.7513, 0.375, 0.5, 0.625, 0.5, 0.625, 0.5, 0.591, 0.5, 0.375, 0.5, 0.591, 0.5, 0.625, 0.5, 0.625, 0.5341, 0.375, 0.5, 0.591, 0.5, 0.625, 0.5341, 0.625, 0.7243, 0.5994, 0.75, 0.375, 0.75, 0.6655, 0.7611, 0.6369, 0.7616, 0.638, 0.7336, 0.625, 1.0, 0.6264, 0.7514, 0.6369, 0.7616, 0.6365, 0.7901, 0.625, 1.0, 0.638, 0.5366, 0.6373, 0.4881, 0.6364, 0.4591, 0.638, 0.5366, 0.6663, 0.508, 0.875, 0.5175, 0.875, 0.75, 0.6655, 0.7611, 0.638, 0.7336, 0.625, 0.25, 0.6364, 0.4591, 0.6373, 0.4881, 0.6373, 0.4881, 0.625, 0.25, 0.625, 0.5, 0.625, 0.4813, 0.6257, 0.4993, 0.6251, 0.5173, 0.625, 1.0, 0.625, 0.7539, 0.6253, 0.7505, 0.6253, 0.7673, 0.625, 1.0, 0.6253, 0.7505, 0.6253, 0.7471, 0.6253, 0.7673, 0.6253, 0.7505, 0.625, 0.5105, 0.625, 0.5102, 0.6256, 0.7506, 0.625, 1.0, 0.6253, 0.7673, 0.6256, 0.7506, 0.6264, 0.7514, 0.625, 1.0, 0.634, 0.4913, 0.625, 0.25, 0.625, 0.25, 0.6373, 0.4881, 0.6257, 0.4993, 0.625, 0.4813, 0.625, 0.25, 0.625, 0.25, 0.634, 0.4913, 0.625, 0.25, 0.625, 0.0, 0.625, 0.0, 0.625, 0.25, 0.625, 1.0, 0.625, 0.7758, 0.625, 0.7526, 0.6253, 0.739, 0.6253, 0.7488, 0.625, 1.0, 0.375, 0.0, 0.625, 0.0, 0.625, 0.25, 0.375, 0.25, 0.125, 0.5, 0.375, 0.5, 0.375, 0.75, 0.125, 0.75, 0.375, 0.25, 0.625, 0.25, 0.625, 0.5, 0.375, 0.5, 0.5959, 0.5049, 0.625, 0.5069, 0.625, 0.5179, 0.5959, 0.5049, 0.5985, 0.7535, 0.375, 0.75, 0.375, 0.75, 0.415, 0.75, 0.5994, 0.75, 0.375, 0.75, 0.5985, 0.7535, 0.625, 0.7758, 0.625, 1.0, 0.375, 1.0, 0.625, 0.25, 0.625, 0.0, 0.625, 0.0, 0.625, 0.25, 0.625, 0.5, 0.625, 0.4736, 0.625, 0.25, 0.625, 0.25, 0.625, 0.5, 0.625, 0.5, 0.625, 0.7304, 0.625, 0.7383, 0.625, 0.5179, 0.625, 0.5069, 0.625, 0.25, 0.625, 0.0, 0.625, 0.0, 0.625, 0.2325, 0.625, 0.25, 0.625, 0.5, 0.625, 0.25, 0.625, 0.25, 0.625, 0.4736, 0.625, 0.5, 0.625, 0.5, 0.625, 0.25, 0.625, 0.25, 0.6373, 0.4881, 0.6375, 0.5054, 0.6373, 0.4881, 0.6364, 0.4591, 0.625, 0.25, 0.6364, 0.4591, 0.6373, 0.4881, 0.6373, 0.4881, 0.625, 0.25, 0.5994, 0.75, 0.5994, 0.75, 0.6189, 0.7413, 0.375, 0.5419, 0.415, 0.5009, 0.5959, 0.5049, 0.5959, 0.5049, 0.5994, 0.75, 0.5994, 0.75, 0.415, 0.75, 0.375, 0.7103, 0.6255, 0.7403, 0.6253, 0.7297, 0.625, 0.5244, 0.625, 0.5, 0.625, 0.5, 0.6262, 0.7124, 0.6258, 0.7444, 0.628, 0.7529, 0.6262, 0.7124, 0.625, 0.5, 0.6373, 0.4881, 0.6373, 0.4881, 0.6375, 0.5054, 0.6375, 0.7072, 0.6375, 0.7072, 0.6349, 0.7596, 0.6375, 0.5054, 0.6663, 0.508, 0.875, 0.5175, 0.875, 0.75, 0.742, 0.757, 0.6375, 0.7072, 0.625, 0.5179, 0.625, 0.7383, 0.5994, 0.75, 0.5959, 0.5049, 0.375, 0.5, 0.625, 0.5, 0.625, 0.5069, 0.5959, 0.5049, 0.415, 0.5009, 0.375, 0.5, 0.6262, 0.7928, 0.6258, 0.7444, 0.6262, 0.7124, 0.628, 0.7529, 0.742, 0.757, 0.6889, 0.7593, 0.6375, 0.7072, 0.6375, 0.7072, 0.625, 0.5244, 0.625, 0.5, 0.625, 0.4736, 0.625, 0.5, 0.625, 0.7526, 0.625, 0.7304, 0.625, 0.5, 0.625, 0.5, 0.625, 0.5244, 0.6253, 0.7297, 0.6253, 0.739, 0.5985, 0.7535, 0.6231, 0.7537, 0.625, 0.7526, 0.625, 0.7758, 0.5985, 0.7535, 0.5994, 0.75, 0.6224, 0.7462, 0.625, 0.7304, 0.6253, 0.739, 0.6253, 0.7297, 0.6255, 0.7403, 0.6253, 0.7488, 0.625, 1.0, 0.6253, 0.7488, 0.6255, 0.7403, 0.6258, 0.7444, 0.6262, 0.7928, 0.625, 1.0, 0.6349, 0.7596, 0.6375, 0.7072, 0.6889, 0.7593, 0.625, 1.0, 0.6262, 0.7928, 0.628, 0.7529, 0.6349, 0.7596, 0.6346, 0.8136, 0.6323, 0.8668, 0.625, 1.0, 0.415, 0.75, 0.375, 0.75, 0.375, 0.7103, 0.375, 0.5, 0.415, 0.5009, 0.375, 0.5419, 0.375, 0.75, 0.375, 0.5, 0.375, 0.5, 0.375, 0.5419, 0.375, 0.7103, 0.375, 0.75, 0.625, 0.25, 0.625, 0.0, 0.625, 0.0, 0.625, 0.25, 0.625, 0.7446, 0.625, 0.5, 0.625, 0.5, 0.6253, 0.735, 0.375, 0.0, 0.625, 0.0, 0.625, 0.25, 0.375, 0.25, 0.125, 0.5, 0.375, 0.5, 0.375, 0.75, 0.125, 0.75, 0.375, 0.25, 0.625, 0.25, 0.625, 0.5, 0.375, 0.5, 0.591, 0.5, 0.625, 0.5, 0.625, 0.5251, 0.6163, 0.5254, 0.375, 0.75, 0.375, 0.5, 0.375, 0.5, 0.375, 0.75, 0.375, 0.75, 0.6159, 0.7538, 0.625, 0.7615, 0.625, 1.0, 0.375, 1.0, 0.625, 0.25, 0.625, 0.0, 0.625, 0.0, 0.625, 0.25, 0.625, 1.0, 0.625, 0.7615, 0.6253, 0.7542, 0.625, 1.0, 0.625, 0.5, 0.625, 0.25, 0.625, 0.25, 0.625, 0.5, 0.625, 0.5, 0.625, 0.7446, 0.625, 0.7534, 0.625, 0.7513, 0.625, 0.7338, 0.625, 0.5251, 0.625, 0.5, 0.6376, 0.5195, 0.6377, 0.5164, 0.6373, 0.4881, 0.636, 0.4453, 0.6453, 0.5313, 0.6774, 0.5084, 0.875, 0.5175, 0.875, 0.7247, 0.6616, 0.7335, 0.6456, 0.723, 0.625, 0.5, 0.625, 0.25, 0.625, 0.25, 0.625, 0.4801, 0.625, 0.5, 0.625, 0.25, 0.636, 0.4453, 0.6373, 0.4881, 0.6373, 0.4881, 0.625, 0.25, 0.625, 1.0, 0.6253, 0.7542, 0.6255, 0.7458, 0.6261, 0.7511, 0.6263, 0.7805, 0.625, 1.0, 0.375, 0.5, 0.625, 0.5, 0.625, 0.5, 0.591, 0.5, 0.375, 0.5, 0.5926, 0.75, 0.6163, 0.7312, 0.625, 0.7338, 0.625, 0.7513, 0.6255, 0.7458, 0.6253, 0.735, 0.625, 0.5, 0.625, 0.5, 0.6251, 0.5257, 0.6263, 0.7297, 0.6261, 0.7511, 0.6273, 0.7522, 0.6263, 0.7297, 0.6251, 0.5257, 0.6257, 0.4993, 0.6373, 0.4881, 0.6373, 0.4881, 0.6377, 0.5164, 0.6377, 0.7259, 0.6364, 0.7611, 0.6263, 0.7805, 0.6261, 0.7511, 0.6263, 0.7297, 0.6273, 0.7522, 0.625, 0.25, 0.625, 0.0, 0.625, 0.0, 0.625, 0.02532, 0.625, 0.2325, 0.625, 0.25, 0.6257, 0.4993, 0.6251, 0.5257, 0.625, 0.5, 0.625, 0.4801, 0.6257, 0.4993, 0.625, 0.4801, 0.625, 0.25, 0.625, 0.25, 0.6373, 0.4881, 0.625, 0.5251, 0.625, 0.7338, 0.6163, 0.7312, 0.6163, 0.5254, 0.375, 0.5, 0.591, 0.5, 0.6163, 0.5254, 0.6163, 0.7312, 0.5926, 0.75, 0.375, 0.75, 0.625, 0.7446, 0.625, 0.754, 0.6159, 0.7538, 0.625, 0.7534, 0.6253, 0.7542, 0.6253, 0.7445, 0.6255, 0.7458, 0.6253, 0.7542, 0.625, 0.7615, 0.625, 0.7446, 0.6253, 0.735, 0.625, 0.7534, 0.6159, 0.7538, 0.375, 0.75, 0.375, 0.75, 0.5926, 0.75, 0.625, 0.7513, 0.6345, 0.8256, 0.625, 1.0, 0.625, 1.0, 0.6357, 0.7843, 0.625, 1.0, 0.6263, 0.7805, 0.6273, 0.7522, 0.6364, 0.7611, 0.6357, 0.7843, 0.625, 1.0, 0.6377, 0.7259, 0.6377, 0.5164, 0.6453, 0.5313, 0.6456, 0.723, 0.6616, 0.7335, 0.6596, 0.7604, 0.6364, 0.7611, 0.6377, 0.7259, 0.6456, 0.723, 0.625, 0.25, 0.625, 0.0, 0.625, 0.0, 0.625, 0.25, 0.625, 0.7446, 0.625, 0.5, 0.625, 0.5, 0.6253, 0.735, 0.375, 0.0, 0.625, 0.0, 0.625, 0.25, 0.375, 0.25, 0.125, 0.5, 0.375, 0.5, 0.375, 0.75, 0.125, 0.75, 0.375, 0.25, 0.625, 0.25, 0.625, 0.5, 0.375, 0.5, 0.375, 0.75, 0.375, 0.5, 0.375, 0.5, 0.375, 0.75, 0.375, 0.75, 0.6159, 0.7538, 0.625, 0.7615, 0.625, 1.0, 0.375, 1.0, 0.625, 0.25, 0.625, 0.0, 0.625, 0.0, 0.625, 0.25, 0.625, 1.0, 0.625, 0.7615, 0.6253, 0.7542, 0.625, 1.0, 0.625, 0.5, 0.625, 0.25, 0.625, 0.25, 0.625, 0.5, 0.6376, 0.5195, 0.6377, 0.5164, 0.6373, 0.4881, 0.636, 0.4453, 0.6453, 0.5313, 0.6774, 0.5084, 0.875, 0.5175, 0.875, 0.7247, 0.6616, 0.7335, 0.6456, 0.723, 0.625, 0.5, 0.625, 0.25, 0.625, 0.25, 0.625, 0.4801, 0.625, 0.5, 0.625, 0.25, 0.636, 0.4453, 0.6373, 0.4881, 0.6373, 0.4881, 0.625, 0.25, 0.625, 1.0, 0.6253, 0.7542, 0.6255, 0.7458, 0.6261, 0.7511, 0.6263, 0.7805, 0.625, 1.0, 0.5926, 0.75, 0.6163, 0.7312, 0.625, 0.7338, 0.625, 0.7513, 0.6255, 0.7458, 0.6253, 0.735, 0.625, 0.5, 0.625, 0.5, 0.6251, 0.5257, 0.6263, 0.7297, 0.6261, 0.7511, 0.6273, 0.7522, 0.6263, 0.7297, 0.6251, 0.5257, 0.6257, 0.4993, 0.6373, 0.4881, 0.6373, 0.4881, 0.6377, 0.5164, 0.6377, 0.7259, 0.6364, 0.7611, 0.6263, 0.7805, 0.6261, 0.7511, 0.6263, 0.7297, 0.6273, 0.7522, 0.625, 0.25, 0.625, 0.0, 0.625, 0.0, 0.625, 0.02532, 0.625, 0.2325, 0.625, 0.25, 0.6257, 0.4993, 0.6251, 0.5257, 0.625, 0.5, 0.625, 0.4801, 0.6257, 0.4993, 0.625, 0.4801, 0.625, 0.25, 0.625, 0.25, 0.6373, 0.4881, 0.625, 0.5251, 0.625, 0.7338, 0.6163, 0.7312, 0.6163, 0.5254, 0.625, 0.7446, 0.625, 0.754, 0.6159, 0.7538, 0.625, 0.7534, 0.6253, 0.7542, 0.6253, 0.7445, 0.6255, 0.7458, 0.6253, 0.7542, 0.625, 0.7615, 0.625, 0.7446, 0.6253, 0.735, 0.625, 0.7534, 0.6159, 0.7538, 0.375, 0.75, 0.375, 0.75, 0.5926, 0.75, 0.625, 0.7513, 0.6345, 0.8256, 0.625, 1.0, 0.625, 1.0, 0.6357, 0.7843, 0.625, 1.0, 0.6263, 0.7805, 0.6273, 0.7522, 0.6364, 0.7611, 0.6357, 0.7843, 0.625, 1.0, 0.6377, 0.7259, 0.6377, 0.5164, 0.6453, 0.5313, 0.6456, 0.723, 0.6616, 0.7335, 0.6596, 0.7604, 0.6364, 0.7611, 0.6377, 0.7259, 0.6456, 0.723, 0.625, 0.25, 0.625, 0.0, 0.625, 0.0, 0.625, 0.25, 0.625, 1.0, 0.625, 0.7758, 0.625, 0.7526, 0.6253, 0.739, 0.6253, 0.7488, 0.625, 1.0, 0.375, 0.0, 0.625, 0.0, 0.625, 0.25, 0.375, 0.25, 0.125, 0.5, 0.375, 0.5, 0.375, 0.75, 0.125, 0.75, 0.375, 0.25, 0.625, 0.25, 0.625, 0.5, 0.375, 0.5, 0.5959, 0.5049, 0.625, 0.5069, 0.625, 0.5179, 0.5959, 0.5049, 0.5985, 0.7535, 0.375, 0.75, 0.375, 0.75, 0.415, 0.75, 0.5994, 0.75, 0.375, 0.75, 0.5985, 0.7535, 0.625, 0.7758, 0.625, 1.0, 0.375, 1.0, 0.625, 0.25, 0.625, 0.0, 0.625, 0.0, 0.625, 0.25, 0.625, 0.5, 0.625, 0.4736, 0.625, 0.25, 0.625, 0.25, 0.625, 0.5, 0.625, 0.5, 0.625, 0.7304, 0.625, 0.7383, 0.625, 0.5179, 0.625, 0.5069, 0.625, 0.25, 0.625, 0.0, 0.625, 0.0, 0.625, 0.2325, 0.625, 0.25, 0.625, 0.5, 0.625, 0.25, 0.625, 0.25, 0.625, 0.4736, 0.625, 0.5, 0.625, 0.5, 0.625, 0.25, 0.625, 0.25, 0.6373, 0.4881, 0.6375, 0.5054, 0.6373, 0.4881, 0.6364, 0.4591, 0.625, 0.25, 0.6364, 0.4591, 0.6373, 0.4881, 0.6373, 0.4881, 0.625, 0.25, 0.5994, 0.75, 0.5994, 0.75, 0.6189, 0.7413, 0.375, 0.5419, 0.415, 0.5009, 0.5959, 0.5049, 0.5959, 0.5049, 0.5994, 0.75, 0.5994, 0.75, 0.415, 0.75, 0.375, 0.7103, 0.6255, 0.7403, 0.6253, 0.7297, 0.625, 0.5244, 0.625, 0.5, 0.625, 0.5, 0.6262, 0.7124, 0.6258, 0.7444, 0.628, 0.7529, 0.6262, 0.7124, 0.625, 0.5, 0.6373, 0.4881, 0.6373, 0.4881, 0.6375, 0.5054, 0.6375, 0.7072, 0.6375, 0.7072, 0.6349, 0.7596, 0.6375, 0.5054, 0.6663, 0.508, 0.875, 0.5175, 0.875, 0.75, 0.742, 0.757, 0.6375, 0.7072, 0.625, 0.5179, 0.625, 0.7383, 0.5994, 0.75, 0.5959, 0.5049, 0.375, 0.5, 0.625, 0.5, 0.625, 0.5069, 0.5959, 0.5049, 0.415, 0.5009, 0.375, 0.5, 0.6262, 0.7928, 0.6258, 0.7444, 0.6262, 0.7124, 0.628, 0.7529, 0.742, 0.757, 0.6889, 0.7593, 0.6375, 0.7072, 0.6375, 0.7072, 0.625, 0.5244, 0.625, 0.5, 0.625, 0.4736, 0.625, 0.5, 0.625, 0.7526, 0.625, 0.7304, 0.625, 0.5, 0.625, 0.5, 0.625, 0.5244, 0.6253, 0.7297, 0.6253, 0.739, 0.5985, 0.7535, 0.6231, 0.7537, 0.625, 0.7526, 0.625, 0.7758, 0.5985, 0.7535, 0.5994, 0.75, 0.6224, 0.7462, 0.625, 0.7304, 0.6253, 0.739, 0.6253, 0.7297, 0.6255, 0.7403, 0.6253, 0.7488, 0.625, 1.0, 0.6253, 0.7488, 0.6255, 0.7403, 0.6258, 0.7444, 0.6262, 0.7928, 0.625, 1.0, 0.6349, 0.7596, 0.6375, 0.7072, 0.6889, 0.7593, 0.625, 1.0, 0.6262, 0.7928, 0.628, 0.7529, 0.6349, 0.7596, 0.6346, 0.8136, 0.6323, 0.8668, 0.625, 1.0, 0.415, 0.75, 0.375, 0.75, 0.375, 0.7103, 0.375, 0.5, 0.415, 0.5009, 0.375, 0.5419, 0.375, 0.75, 0.375, 0.5, 0.375, 0.5, 0.375, 0.5419, 0.375, 0.7103, 0.375, 0.75])
me_cube_005.materials.append(mat_stein)
me_cube_005.materials.append(mat_material)
me_cube_005.materials.append(mat_gras_001)
me_cube_005.materials.append(None)
me_cube_005.materials.append(mat_gras)
me_cube_005.use_mirror_vertex_groups = False
me_cube_005.update()

# ---- objects
ob_cube_005 = bpy.data.objects.new('Cube.005', me_cube_005)

# ---- transforms, parenting, visibility, modifiers, constraints
ob_cube_005.location = (3.174, -5.182, 0.4878)
ob_cube_005.rotation_euler = (0.0, -0.0, 0.2162)
ob_cube_005.scale = (1.334, 1.782, 0.1486)
ob_cube_005.lock_rotations_4d = False
ob_cube_005.empty_display_type = 'ARROWS'
ob_cube_005.lineart.crease_threshold = 0.0

# ---- collection membership
col_collection.objects.link(ob_cube_005)

# ---- scene / render settings (as saved in the file)
scene.frame_start = 1; scene.frame_end = 250; scene.frame_set(46)
scene.render.engine = 'BLENDER_EEVEE_NEXT'
scene.cycles.sampling_pattern = 'TABULATED_SOBOL'
scene.cycles.use_light_tree = False
scene.view_settings.view_transform = 'Filmic'
bpy.context.view_layer.update()

# ---- added for rendering (the .blend has no active camera and no usable light): camera, sun
cam_auto = bpy.data.cameras.new('AutoCamera')
cam_auto.lens = 50.0
cam_auto.sensor_width = 36.0
cam_auto.clip_end = 1000.0
ob_auto_camera = bpy.data.objects.new('AutoCamera', cam_auto)
scene.collection.objects.link(ob_auto_camera)
ob_auto_camera.location = (20.8889, -25.2303, 21.6981)
ob_auto_camera.rotation_euler = (1.09748, -7.21219e-08, 0.694738)
scene.camera = ob_auto_camera
light_auto_sun = bpy.data.lights.new('AutoSun', 'SUN')
light_auto_sun.energy = 3.0
light_auto_sun.angle = 0.0523599
ob_auto_sun = bpy.data.objects.new('AutoSun', light_auto_sun)
scene.collection.objects.link(ob_auto_sun)
ob_auto_sun.rotation_euler = (0.872665, 0.174533, 0.523599)
bpy.context.view_layer.update()
